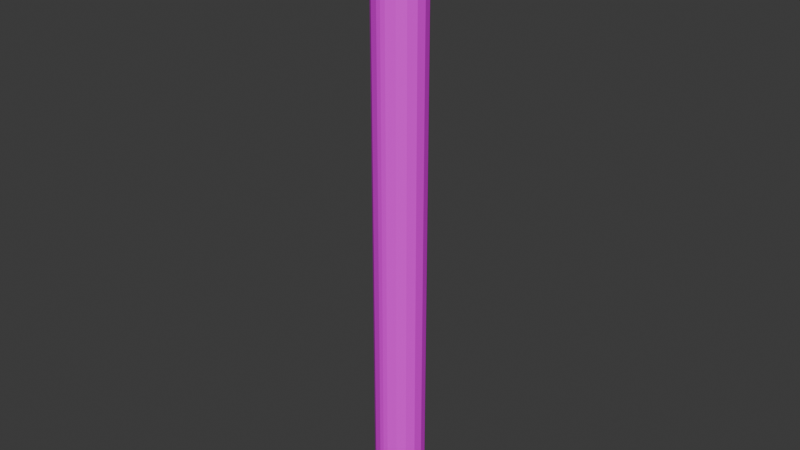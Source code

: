 # Source: cigarette.blend  (saved by Blender 4.4.30; exported with 4.5.12 LTS)
import bpy
from mathutils import Matrix  # noqa: F401  (used for matrix-valued properties, if any)

bpy.ops.wm.read_factory_settings(use_empty=True)
scene = bpy.context.scene
scene.name = 'Scene'

# ---- collections
col_collection = bpy.data.collections.new('Collection'); scene.collection.children.link(col_collection)

# ---- images (referenced by path relative to the original .blend; pixels are not part of the script)
import os
ASSET_DIR = os.environ.get("B2B_ASSET_DIR", "")  # directory of the original .blend (textures are referenced by path, not embedded)
HERE = os.path.dirname(os.path.abspath(__file__))  # packed textures are extracted next to this script under _unpacked/

def load_image(name, relpath, width, height, colorspace="sRGB"):
    """Load a texture the original file referenced (path relative to the .blend, or extracted next to this script)."""
    p = next((c for c in (os.path.join(HERE, relpath), os.path.join(ASSET_DIR, relpath)) if relpath and os.path.exists(c)), "")
    if p:
        img = bpy.data.images.load(p, check_existing=True)
        img.name = name
    else:  # same state as the original file: an image datablock whose file is absent (Cycles renders it pink)
        img = bpy.data.images.new(name, width, height)
        img.source = "FILE"
        img.filepath = "//" + (relpath or name)
    img.colorspace_settings.name = colorspace
    return img
img_cigarette_jpg = load_image('cigarette.jpg', 'cigarette.jpg', 1024, 1024, 'sRGB')

# ---- materials (node trees are filled in below, after node groups)
mat_cigarette = bpy.data.materials.new('cigarette')
mat_cigarette.alpha_threshold = 0.0
mat_cigarette.roughness = 0.5
mat_cigarette.line_color = (0.0, 0.0, 0.0, 1.0)

# ---- material node trees
mat_cigarette.use_nodes = True; mat_cigarette.node_tree.nodes.clear()
_N = mat_cigarette.node_tree.nodes; _L = mat_cigarette.node_tree.links
n0 = _N.new('ShaderNodeOutputMaterial'); n0.name = 'Material Output'; n0.location = (300, 300)
n1 = _N.new('ShaderNodeBsdfPrincipled'); n1.name = 'Principled BSDF'; n1.location = (10, 300)
n1.inputs[3].default_value = 1.45
n2 = _N.new('ShaderNodeTexImage'); n2.name = 'Image Texture'; n2.location = (-280, 280)
n2.image = img_cigarette_jpg
n2.interpolation = 'Closest'
_L.new(n1.outputs[0], n0.inputs[0])
_L.new(n2.outputs[0], n1.inputs[0])
n0.is_active_output = True

# ---- world
world_world = bpy.data.worlds.new('World'); scene.world = world_world
world_world.use_nodes = True; world_world.node_tree.nodes.clear()
_N = world_world.node_tree.nodes; _L = world_world.node_tree.links
n0 = _N.new('ShaderNodeOutputWorld'); n0.name = 'World Output'; n0.location = (300, 300)
n1 = _N.new('ShaderNodeBackground'); n1.name = 'Background'; n1.location = (10, 300)
n1.inputs[0].default_value = (0.05088, 0.05088, 0.05088, 1.0)
_L.new(n1.outputs[0], n0.inputs[0])
n0.is_active_output = True
world_world.color = (0.05088, 0.05088, 0.05088)
world_world.sun_shadow_jitter_overblur = 0.0

# ---- meshes
me_cylinder = bpy.data.meshes.new('Cylinder')
me_cylinder.from_pydata([(0.0, 0.43, -3.0), (0.1553, 0.401, -3.0), (0.2897, 0.3178, -3.0), (0.3849, 0.1917, -3.0), (0.4282, 0.03968, -3.0), (0.4136, -0.1177, -3.0), (0.3431, -0.2591, -3.0), (0.2264, -0.3656, -3.0), (0.07901, -0.4227, -3.0), (0.0, -0.4314, -3.0), (0.0, 0.43, -1.8), (0.1553, 0.401, -1.8), (0.2897, 0.3178, -1.8), (0.3849, 0.1917, -1.8), (0.4282, 0.03968, -1.8), (0.4136, -0.1177, -1.8), (0.3431, -0.2591, -1.8), (0.2264, -0.3656, -1.8), (0.07901, -0.4227, -1.8), (0.0, -0.4314, -1.8), (0.09402, -0.3654, -1.786), (0.0, -0.3733, -1.786), (0.2274, -0.3137, -1.786), (0.3332, -0.2173, -1.786), (0.3969, -0.08921, -1.786), (0.4101, 0.05325, -1.786), (0.371, 0.1909, -1.786), (0.2848, 0.305, -1.786), (0.1631, 0.3804, -1.786), (0.0, 0.4066, -1.786)], [], [(3, 4, 5, 6), (2, 3, 6, 7), (1, 2, 7, 8), (1, 8, 9, 0), (8, 18, 19, 9), (7, 17, 18, 8), (6, 16, 17, 7), (5, 15, 16, 6), (4, 14, 15, 5), (3, 13, 14, 4), (2, 12, 13, 3), (1, 11, 12, 2), (0, 10, 11, 1), (16, 15, 24, 23), (20, 22, 23, 24, 25, 26, 27, 28, 29, 21), (19, 18, 20, 21), (12, 11, 28, 27), (15, 14, 25, 24), (18, 17, 22, 20), (11, 10, 29, 28), (14, 13, 26, 25), (17, 16, 23, 22), (13, 12, 27, 26)])
_uv = me_cylinder.uv_layers.new(name='UVMap')
_uv.uv.foreach_set('vector', [0.4412, 0.8699, 0.4184, 0.7896, 0.4261, 0.7064, 0.4633, 0.6317, 0.4916, 0.9365, 0.4412, 0.8699, 0.4633, 0.6317, 0.525, 0.5754, 0.5626, 0.9805, 0.4916, 0.9365, 0.525, 0.5754, 0.6029, 0.5453, 0.5626, 0.9805, 0.6029, 0.5453, 0.6446, 0.5406, 0.6446, 0.9958, 0.0, 1.0, 0.0, 0.8, 0.01325, 0.8, 0.01325, 1.0, 0.0, 1.0, 0.0, 0.8, 0.01946, 0.8, 0.01946, 1.0, 0.1898, 1.0, 0.1898, 0.8, 0.2093, 0.8, 0.2093, 1.0, 0.1653, 1.0, 0.1653, 0.8, 0.1898, 0.8, 0.1898, 1.0, 0.1389, 1.0, 0.1389, 0.8, 0.1653, 0.8, 0.1653, 1.0, 0.1144, 1.0, 0.1144, 0.8, 0.1389, 0.8, 0.1389, 1.0, 0.3797, 1.0, 0.3797, 0.8, 0.3991, 0.8, 0.3991, 1.0, 0.3551, 1.0, 0.3551, 0.8, 0.3797, 0.8, 0.3797, 1.0, 0.3288, 1.0, 0.3288, 0.8, 0.3551, 0.8, 0.3551, 1.0, 0.1898, 0.8, 0.1653, 0.8, 0.1653, 0.8, 0.1898, 0.8, 0.7168, 0.5612, 0.7834, 0.587, 0.8362, 0.6351, 0.868, 0.6991, 0.8746, 0.7702, 0.8551, 0.8389, 0.812, 0.8959, 0.7513, 0.9336, 0.681, 0.9467, 0.681, 0.5572, 0.01325, 0.8, 0.0, 0.8, 0.0, 0.8, 0.01325, 0.8, 0.3797, 0.8, 0.3551, 0.8, 0.3551, 0.8, 0.3797, 0.8, 0.1653, 0.8, 0.1389, 0.8, 0.1389, 0.8, 0.1653, 0.8, 0.01946, 0.8, 0.0, 0.8, 0.0, 0.8, 0.01946, 0.8, 0.3551, 0.8, 0.3288, 0.8, 0.3288, 0.8, 0.3551, 0.8, 0.1389, 0.8, 0.1144, 0.8, 0.1144, 0.8, 0.1389, 0.8, 0.2093, 0.8, 0.1898, 0.8, 0.1898, 0.8, 0.2093, 0.8, 0.3991, 0.8, 0.3797, 0.8, 0.3797, 0.8, 0.3991, 0.8])
me_cylinder.materials.append(mat_cigarette)
me_cylinder.update()
me_cylinder_003 = bpy.data.meshes.new('Cylinder.003')
me_cylinder_003.from_pydata([(0.0, 0.43, -0.6), (0.0, 0.43, 0.6), (0.1553, 0.401, 0.6), (0.1553, 0.401, -0.6), (0.2897, 0.3178, 0.6), (0.2897, 0.3178, -0.6), (0.3849, 0.1917, 0.6), (0.3849, 0.1917, -0.6), (0.4282, 0.03968, 0.6), (0.4282, 0.03968, -0.6), (0.4136, -0.1177, 0.6), (0.4136, -0.1177, -0.6), (0.3431, -0.2591, 0.6), (0.3431, -0.2591, -0.6), (0.2264, -0.3656, 0.6), (0.2264, -0.3656, -0.6), (0.07901, -0.4227, 0.6), (0.07901, -0.4227, -0.6), (0.0, -0.4314, 0.6), (0.0, -0.4314, -0.6), (0.09573, -0.3789, 0.6108), (0.0, -0.3867, 0.6108), (0.227, -0.328, 0.6108), (0.331, -0.2332, 0.6108), (0.3937, -0.1072, 0.6108), (0.4067, 0.03298, 0.6108), (0.3682, 0.1684, 0.6108), (0.2834, 0.2807, 0.6108), (0.1637, 0.3548, 0.6108), (0.0, 0.3807, 0.6108)], [], [(17, 16, 18, 19), (15, 14, 16, 17), (13, 12, 14, 15), (11, 10, 12, 13), (9, 8, 10, 11), (7, 6, 8, 9), (5, 4, 6, 7), (3, 2, 4, 5), (0, 1, 2, 3), (10, 8, 25, 24), (14, 12, 23, 22), (4, 2, 28, 27), (18, 16, 20, 21), (24, 25, 26, 23), (23, 26, 27, 22), (22, 27, 28, 20), (20, 28, 29, 21), (6, 4, 27, 26), (16, 14, 22, 20), (2, 1, 29, 28), (12, 10, 24, 23), (8, 6, 26, 25)])
_uv = me_cylinder_003.uv_layers.new(name='UVMap')
_uv.uv.foreach_set('vector', [0.0, 0.6, 0.0, 0.4, 0.01325, 0.4, 0.01325, 0.6, 0.0, 0.6, 0.0, 0.4, 0.01946, 0.4, 0.01946, 0.6, 0.1898, 0.6, 0.1898, 0.4, 0.2093, 0.4, 0.2093, 0.6, 0.1653, 0.6, 0.1653, 0.4, 0.1898, 0.4, 0.1898, 0.6, 0.1389, 0.6, 0.1389, 0.4, 0.1653, 0.4, 0.1653, 0.6, 0.1144, 0.6, 0.1144, 0.4, 0.1389, 0.4, 0.1389, 0.6, 0.3797, 0.6, 0.3797, 0.4, 0.3991, 0.4, 0.3991, 0.6, 0.3551, 0.6, 0.3551, 0.4, 0.3797, 0.4, 0.3797, 0.6, 0.3288, 0.6, 0.3288, 0.4, 0.3551, 0.4, 0.3551, 0.6, 0.684, 0.7928, 0.6796, 0.7451, 0.6861, 0.7471, 0.69, 0.7896, 0.7408, 0.8681, 0.7054, 0.8358, 0.7091, 0.8279, 0.7406, 0.8567, 0.7216, 0.6606, 0.7624, 0.6354, 0.7598, 0.6494, 0.7235, 0.6719, 0.8095, 0.8881, 0.7855, 0.8854, 0.7805, 0.8721, 0.8095, 0.8745, 0.69, 0.7896, 0.6861, 0.7471, 0.6978, 0.706, 0.7091, 0.8279, 0.7091, 0.8279, 0.6978, 0.706, 0.7235, 0.6719, 0.7406, 0.8567, 0.7406, 0.8567, 0.7235, 0.6719, 0.7598, 0.6494, 0.7805, 0.8721, 0.7805, 0.8721, 0.7598, 0.6494, 0.8095, 0.6416, 0.8095, 0.8745, 0.6927, 0.6989, 0.7216, 0.6606, 0.7235, 0.6719, 0.6978, 0.706, 0.7855, 0.8854, 0.7408, 0.8681, 0.7406, 0.8567, 0.7805, 0.8721, 0.7624, 0.6354, 0.8095, 0.6266, 0.8095, 0.6416, 0.7598, 0.6494, 0.7054, 0.8358, 0.684, 0.7928, 0.69, 0.7896, 0.7091, 0.8279, 0.6796, 0.7451, 0.6927, 0.6989, 0.6978, 0.706, 0.6861, 0.7471])
me_cylinder_003.materials.append(mat_cigarette)
me_cylinder_003.update()
me_cylinder_004 = bpy.data.meshes.new('Cylinder.004')
me_cylinder_004.from_pydata([(0.0, 0.43, -1.8), (0.0, 0.43, -0.6), (0.1553, 0.401, -0.6), (0.1553, 0.401, -1.8), (0.2897, 0.3178, -0.6), (0.2897, 0.3178, -1.8), (0.3849, 0.1917, -0.6), (0.3849, 0.1917, -1.8), (0.4282, 0.03968, -0.6), (0.4282, 0.03968, -1.8), (0.4136, -0.1177, -0.6), (0.4136, -0.1177, -1.8), (0.3431, -0.2591, -0.6), (0.3431, -0.2591, -1.8), (0.2264, -0.3656, -0.6), (0.2264, -0.3656, -1.8), (0.07901, -0.4227, -0.6), (0.07901, -0.4227, -1.8), (0.0, -0.4314, -0.6), (0.0, -0.4314, -1.8), (0.09438, -0.3824, -0.6), (0.0, -0.3903, -0.6), (0.2269, -0.331, -0.6), (0.332, -0.2353, -0.6), (0.3953, -0.108, -0.6), (0.4085, 0.03352, -0.6), (0.3696, 0.1702, -0.6), (0.2839, 0.2837, -0.6), (0.163, 0.3585, -0.6), (0.0, 0.3846, -0.6)], [], [(17, 16, 18, 19), (15, 14, 16, 17), (13, 12, 14, 15), (11, 10, 12, 13), (9, 8, 10, 11), (7, 6, 8, 9), (5, 4, 6, 7), (3, 2, 4, 5), (0, 1, 2, 3), (18, 16, 20, 21), (8, 6, 26, 25), (12, 10, 24, 23), (2, 1, 29, 28), (24, 25, 26, 23), (23, 26, 27, 22), (22, 27, 28, 20), (20, 28, 29, 21), (4, 2, 28, 27), (14, 12, 23, 22), (10, 8, 25, 24), (6, 4, 27, 26), (16, 14, 22, 20)])
_uv = me_cylinder_004.uv_layers.new(name='UVMap')
_uv.uv.foreach_set('vector', [0.0, 0.8, 0.0, 0.6, 0.01325, 0.6, 0.01325, 0.8, 0.0, 0.8, 0.0, 0.6, 0.01946, 0.6, 0.01946, 0.8, 0.1898, 0.8, 0.1898, 0.6, 0.2093, 0.6, 0.2093, 0.8, 0.1653, 0.8, 0.1653, 0.6, 0.1898, 0.6, 0.1898, 0.8, 0.1389, 0.8, 0.1389, 0.6, 0.1653, 0.6, 0.1653, 0.8, 0.1144, 0.8, 0.1144, 0.6, 0.1389, 0.6, 0.1389, 0.8, 0.3797, 0.8, 0.3797, 0.6, 0.3991, 0.6, 0.3991, 0.8, 0.3551, 0.8, 0.3551, 0.6, 0.3797, 0.6, 0.3797, 0.8, 0.3288, 0.8, 0.3288, 0.6, 0.3551, 0.6, 0.3551, 0.8, 0.6855, 0.5698, 0.7187, 0.5735, 0.7252, 0.5905, 0.6855, 0.5872, 0.8657, 0.7681, 0.8475, 0.8321, 0.841, 0.8231, 0.8574, 0.7655, 0.8299, 0.6424, 0.8596, 0.7019, 0.8519, 0.706, 0.8252, 0.6524, 0.7509, 0.9202, 0.6855, 0.9324, 0.6855, 0.9133, 0.7541, 0.9023, 0.8519, 0.706, 0.8574, 0.7655, 0.841, 0.8231, 0.8252, 0.6524, 0.8252, 0.6524, 0.841, 0.8231, 0.805, 0.8708, 0.781, 0.6121, 0.781, 0.6121, 0.805, 0.8708, 0.7541, 0.9023, 0.7252, 0.5905, 0.7252, 0.5905, 0.7541, 0.9023, 0.6855, 0.9133, 0.6855, 0.5872, 0.8074, 0.8852, 0.7509, 0.9202, 0.7541, 0.9023, 0.805, 0.8708, 0.7808, 0.5975, 0.8299, 0.6424, 0.8252, 0.6524, 0.781, 0.6121, 0.8596, 0.7019, 0.8657, 0.7681, 0.8574, 0.7655, 0.8519, 0.706, 0.8475, 0.8321, 0.8074, 0.8852, 0.805, 0.8708, 0.841, 0.8231, 0.7187, 0.5735, 0.7808, 0.5975, 0.781, 0.6121, 0.7252, 0.5905])
me_cylinder_004.materials.append(mat_cigarette)
me_cylinder_004.update()
me_cylinder_005 = bpy.data.meshes.new('Cylinder.005')
me_cylinder_005.from_pydata([(0.0, 0.43, 3.0), (0.1553, 0.401, 3.0), (0.2897, 0.3178, 3.0), (0.3849, 0.1917, 3.0), (0.4282, 0.03968, 3.0), (0.4136, -0.1177, 3.0), (0.3431, -0.2591, 3.0), (0.2264, -0.3656, 3.0), (0.07901, -0.4227, 3.0), (0.0, -0.4314, 3.0), (0.0, 0.43, 3.0), (0.1553, 0.401, 3.0), (0.2897, 0.3178, 3.0), (0.3849, 0.1917, 3.0), (0.4282, 0.03968, 3.0), (0.4136, -0.1177, 3.0), (0.3431, -0.2591, 3.0), (0.2264, -0.3656, 3.0), (0.07901, -0.4227, 3.0), (0.0, -0.4314, 3.0), (0.0, 0.43, 1.8), (0.1553, 0.401, 1.8), (0.2897, 0.3178, 1.8), (0.3849, 0.1917, 1.8), (0.4282, 0.03968, 1.8), (0.4136, -0.1177, 1.8), (0.3431, -0.2591, 1.8), (0.2264, -0.3656, 1.8), (0.07901, -0.4227, 1.8), (0.0, -0.4314, 1.8), (0.1664, 0.3401, 3.006), (0.0, 0.3649, 3.006), (0.2814, 0.2689, 3.006), (0.3629, 0.1609, 3.006), (0.3999, 0.03084, 3.006), (0.3874, -0.1038, 3.006), (0.3271, -0.2249, 3.006), (0.2272, -0.316, 3.006), (0.1011, -0.3649, 3.006), (0.0, -0.3724, 3.006), (0.0, 0.43, 1.8), (0.1553, 0.401, 1.8), (0.2897, 0.3178, 1.8), (0.3849, 0.1917, 1.8), (0.4282, 0.03968, 1.8), (0.4136, -0.1177, 1.8), (0.3431, -0.2591, 1.8), (0.2264, -0.3656, 1.8), (0.07901, -0.4227, 1.8), (0.0, -0.4314, 1.8), (0.105, -0.3545, 1.81), (0.0, -0.3617, 1.81), (0.2273, -0.3071, 1.81), (0.3243, -0.2188, 1.81), (0.3827, -0.1013, 1.81), (0.3948, 0.02925, 1.81), (0.3589, 0.1554, 1.81), (0.2799, 0.2601, 1.81), (0.1684, 0.3291, 1.81), (0.0, 0.3532, 1.81)], [], [(4, 5, 6, 3), (3, 6, 7, 2), (2, 7, 8, 1), (0, 1, 8, 9), (20, 10, 11, 21), (21, 11, 12, 22), (22, 12, 13, 23), (23, 13, 14, 24), (24, 14, 15, 25), (25, 15, 16, 26), (26, 16, 17, 27), (27, 17, 18, 28), (28, 18, 19, 29), (34, 33, 36, 35), (33, 32, 37, 36), (32, 30, 38, 37), (31, 39, 38, 30), (8, 7, 37, 38), (5, 4, 34, 35), (2, 1, 30, 32), (9, 8, 38, 39), (6, 5, 35, 36), (3, 2, 32, 33), (7, 6, 36, 37), (4, 3, 33, 34), (1, 0, 31, 30), (43, 42, 57, 56), (45, 44, 55, 54), (47, 46, 53, 52), (42, 41, 58, 57), (50, 58, 59, 51), (52, 57, 58, 50), (53, 56, 57, 52), (54, 55, 56, 53), (48, 47, 52, 50), (41, 40, 59, 58), (46, 45, 54, 53), (44, 43, 56, 55), (49, 48, 50, 51)])
_uv = me_cylinder_005.uv_layers.new(name='UVMap')
_uv.uv.foreach_set('vector', [0.9014, 0.7871, 0.8936, 0.7035, 0.8562, 0.6283, 0.8784, 0.8679, 0.8784, 0.8679, 0.8562, 0.6283, 0.7941, 0.5717, 0.8278, 0.9349, 0.8278, 0.9349, 0.7941, 0.5717, 0.7158, 0.5414, 0.7564, 0.9791, 0.6738, 0.9945, 0.7564, 0.9791, 0.7158, 0.5414, 0.6738, 0.5367, 0.3288, 0.2, 0.3288, 0.0, 0.3551, 0.0, 0.3551, 0.2, 0.3551, 0.2, 0.3551, 0.0, 0.3797, 0.0, 0.3797, 0.2, 0.3797, 0.2, 0.3797, 0.0, 0.3991, 0.0, 0.3991, 0.2, 0.1144, 0.2, 0.1144, 0.0, 0.1389, 0.0, 0.1389, 0.2, 0.1389, 0.2, 0.1389, 0.0, 0.1653, 0.0, 0.1653, 0.2, 0.1653, 0.2, 0.1653, 0.0, 0.1898, 0.0, 0.1898, 0.2, 0.1898, 0.2, 0.1898, 0.0, 0.2093, 0.0, 0.2093, 0.2, 0.0, 0.2, 0.0, 0.0, 0.01946, 0.0, 0.01946, 0.2, 0.0, 0.2, 0.0, 0.0, 0.01325, 0.0, 0.01325, 0.2, 0.9014, 0.7871, 0.8784, 0.8679, 0.8562, 0.6283, 0.8936, 0.7035, 0.8784, 0.8679, 0.8278, 0.9349, 0.7941, 0.5717, 0.8562, 0.6283, 0.8278, 0.9349, 0.7564, 0.9791, 0.7158, 0.5414, 0.7941, 0.5717, 0.6738, 0.9945, 0.6738, 0.5367, 0.7158, 0.5414, 0.7564, 0.9791, 0.7158, 0.5414, 0.7941, 0.5717, 0.7941, 0.5717, 0.7158, 0.5414, 0.8936, 0.7035, 0.9014, 0.7871, 0.9014, 0.7871, 0.8936, 0.7035, 0.8278, 0.9349, 0.7564, 0.9791, 0.7564, 0.9791, 0.8278, 0.9349, 0.6738, 0.5367, 0.7158, 0.5414, 0.7158, 0.5414, 0.6738, 0.5367, 0.8562, 0.6283, 0.8936, 0.7035, 0.8936, 0.7035, 0.8562, 0.6283, 0.8784, 0.8679, 0.8278, 0.9349, 0.8278, 0.9349, 0.8784, 0.8679, 0.7941, 0.5717, 0.8562, 0.6283, 0.8562, 0.6283, 0.7941, 0.5717, 0.9014, 0.7871, 0.8784, 0.8679, 0.8784, 0.8679, 0.9014, 0.7871, 0.7564, 0.9791, 0.6738, 0.9945, 0.6738, 0.9945, 0.7564, 0.9791, 0.6931, 0.686, 0.7241, 0.6446, 0.7278, 0.6635, 0.7021, 0.6979, 0.6838, 0.7878, 0.6791, 0.736, 0.6904, 0.7394, 0.6943, 0.7824, 0.7448, 0.8695, 0.7067, 0.8344, 0.7133, 0.8211, 0.7449, 0.8502, 0.7241, 0.6446, 0.7679, 0.6173, 0.7641, 0.6409, 0.7278, 0.6635, 0.7135, 0.6103, 0.7258, 0.7429, 0.7008, 0.7476, 0.7008, 0.6089, 0.7373, 0.6195, 0.7475, 0.7295, 0.7258, 0.7429, 0.7135, 0.6103, 0.7561, 0.6367, 0.7628, 0.7092, 0.7475, 0.7295, 0.7373, 0.6195, 0.7674, 0.6594, 0.7697, 0.6848, 0.7628, 0.7092, 0.7561, 0.6367, 0.7927, 0.8884, 0.7448, 0.8695, 0.7449, 0.8502, 0.7847, 0.8659, 0.7679, 0.6173, 0.8185, 0.6078, 0.8189, 0.6331, 0.7641, 0.6409, 0.7067, 0.8344, 0.6838, 0.7878, 0.6943, 0.7824, 0.7133, 0.8211, 0.6791, 0.736, 0.6931, 0.686, 0.7021, 0.6979, 0.6904, 0.7394, 0.8185, 0.8913, 0.7927, 0.8884, 0.7847, 0.8659, 0.8189, 0.8683])
me_cylinder_005.materials.append(mat_cigarette)
me_cylinder_005.update()
me_cylinder_006 = bpy.data.meshes.new('Cylinder.006')
me_cylinder_006.from_pydata([(0.0, 0.43, 0.6), (0.0, 0.43, 1.8), (0.1553, 0.401, 1.8), (0.1553, 0.401, 0.6), (0.2897, 0.3178, 1.8), (0.2897, 0.3178, 0.6), (0.3849, 0.1917, 1.8), (0.3849, 0.1917, 0.6), (0.4282, 0.03968, 1.8), (0.4282, 0.03968, 0.6), (0.4136, -0.1177, 1.8), (0.4136, -0.1177, 0.6), (0.3431, -0.2591, 1.8), (0.3431, -0.2591, 0.6), (0.2264, -0.3656, 1.8), (0.2264, -0.3656, 0.6), (0.07901, -0.4227, 1.8), (0.07901, -0.4227, 0.6), (0.0, -0.4314, 1.8), (0.0, -0.4314, 0.6), (0.09986, -0.368, 1.813), (0.0, -0.3756, 1.813), (0.2271, -0.3187, 1.813), (0.328, -0.2268, 1.813), (0.3889, -0.1046, 1.813), (0.4014, 0.03132, 1.813), (0.3641, 0.1626, 1.813), (0.2818, 0.2715, 1.813), (0.1658, 0.3434, 1.813), (0.0, 0.3685, 1.813)], [], [(17, 16, 18, 19), (15, 14, 16, 17), (13, 12, 14, 15), (11, 10, 12, 13), (9, 8, 10, 11), (7, 6, 8, 9), (5, 4, 6, 7), (3, 2, 4, 5), (0, 1, 2, 3), (12, 10, 24, 23), (2, 1, 29, 28), (16, 14, 22, 20), (6, 4, 27, 26), (20, 28, 29, 21), (22, 27, 28, 20), (23, 26, 27, 22), (24, 25, 26, 23), (8, 6, 26, 25), (18, 16, 20, 21), (4, 2, 28, 27), (14, 12, 23, 22), (10, 8, 25, 24)])
_uv = me_cylinder_006.uv_layers.new(name='UVMap')
_uv.uv.foreach_set('vector', [0.0, 0.275, 0.0, 0.075, 0.01325, 0.075, 0.01325, 0.275, 0.0, 0.275, 0.0, 0.075, 0.01946, 0.075, 0.01946, 0.275, 0.1898, 0.275, 0.1898, 0.075, 0.2093, 0.075, 0.2093, 0.275, 0.1653, 0.275, 0.1653, 0.075, 0.1898, 0.075, 0.1898, 0.275, 0.1389, 0.275, 0.1389, 0.075, 0.1653, 0.075, 0.1653, 0.275, 0.1144, 0.275, 0.1144, 0.075, 0.1389, 0.075, 0.1389, 0.275, 0.3797, 0.275, 0.3797, 0.075, 0.3991, 0.075, 0.3991, 0.275, 0.3551, 0.275, 0.3551, 0.075, 0.3797, 0.075, 0.3797, 0.275, 0.3288, 0.275, 0.3288, 0.075, 0.3551, 0.075, 0.3551, 0.275, 0.7176, 0.8384, 0.6974, 0.7972, 0.7051, 0.7934, 0.7225, 0.829, 0.7715, 0.6466, 0.8161, 0.6383, 0.8167, 0.6561, 0.7691, 0.6633, 0.7934, 0.8862, 0.7511, 0.8695, 0.7515, 0.8558, 0.788, 0.8702, 0.7056, 0.7073, 0.7329, 0.6707, 0.7358, 0.6841, 0.7122, 0.7157, 0.788, 0.8702, 0.7691, 0.6633, 0.8167, 0.6561, 0.8167, 0.8725, 0.7515, 0.8558, 0.7358, 0.6841, 0.7691, 0.6633, 0.788, 0.8702, 0.7225, 0.829, 0.7122, 0.7157, 0.7358, 0.6841, 0.7515, 0.8558, 0.7051, 0.7934, 0.7015, 0.7539, 0.7122, 0.7157, 0.7225, 0.829, 0.6932, 0.7515, 0.7056, 0.7073, 0.7122, 0.7157, 0.7015, 0.7539, 0.8161, 0.8888, 0.7934, 0.8862, 0.788, 0.8702, 0.8167, 0.8725, 0.7329, 0.6707, 0.7715, 0.6466, 0.7691, 0.6633, 0.7358, 0.6841, 0.7511, 0.8695, 0.7176, 0.8384, 0.7225, 0.829, 0.7515, 0.8558, 0.6974, 0.7972, 0.6932, 0.7515, 0.7015, 0.7539, 0.7051, 0.7934])
me_cylinder_006.materials.append(mat_cigarette)
me_cylinder_006.update()

# ---- objects
ob_bottom = bpy.data.objects.new('bottom', me_cylinder)
ob_middle02 = bpy.data.objects.new('middle02', me_cylinder_003)
ob_middle01 = bpy.data.objects.new('middle01', me_cylinder_004)
ob_top = bpy.data.objects.new('top', me_cylinder_005)
ob_cigarrete = bpy.data.objects.new('cigarrete', None)
ob_middle03 = bpy.data.objects.new('middle03', me_cylinder_006)

# ---- transforms, parenting, visibility, modifiers, constraints
ob_bottom.parent = ob_cigarrete
ob_bottom.location = (0.0, 0.0, 3.0)
ob_bottom.scale = (0.5718, 0.5718, 1.0)
_m = ob_bottom.modifiers.new('Mirror', 'MIRROR')
_m.use_clip = True
ob_middle02.parent = ob_cigarrete
ob_middle02.location = (0.0, 0.0, 3.0)
ob_middle02.scale = (0.5718, 0.5718, 1.0)
_m = ob_middle02.modifiers.new('Mirror', 'MIRROR')
_m.use_clip = True
ob_middle01.parent = ob_cigarrete
ob_middle01.location = (0.0, 0.0, 3.0)
ob_middle01.scale = (0.5718, 0.5718, 1.0)
_m = ob_middle01.modifiers.new('Mirror', 'MIRROR')
_m.use_clip = True
ob_top.parent = ob_cigarrete
ob_top.location = (0.0, 0.0, 3.0)
ob_top.scale = (0.5718, 0.5718, 1.0)
_m = ob_top.modifiers.new('Mirror', 'MIRROR')
_m.use_clip = True
ob_cigarrete.location = (0.0, 0.0, 0.0)
ob_middle03.parent = ob_cigarrete
ob_middle03.location = (0.0, 0.0, 3.0)
ob_middle03.scale = (0.5718, 0.5718, 1.0)
_m = ob_middle03.modifiers.new('Mirror', 'MIRROR')
_m.use_clip = True

# ---- collection membership
col_collection.objects.link(ob_bottom)
col_collection.objects.link(ob_middle02)
col_collection.objects.link(ob_middle01)
col_collection.objects.link(ob_top)
col_collection.objects.link(ob_cigarrete)
col_collection.objects.link(ob_middle03)

# ---- scene / render settings (as saved in the file)
scene.frame_start = 1; scene.frame_end = 250; scene.frame_set(1)
scene.render.engine = 'BLENDER_EEVEE_NEXT'
bpy.context.view_layer.update()

# ---- added for rendering (the .blend has no active camera and no usable light): camera, sun
cam_auto = bpy.data.cameras.new('AutoCamera')
cam_auto.lens = 50.0
cam_auto.sensor_width = 36.0
cam_auto.clip_end = 1000.0
ob_auto_camera = bpy.data.objects.new('AutoCamera', cam_auto)
scene.collection.objects.link(ob_auto_camera)
ob_auto_camera.location = (5.5943, -6.71357, 7.47864)
ob_auto_camera.rotation_euler = (1.09748, -7.21219e-08, 0.694738)
scene.camera = ob_auto_camera
light_auto_sun = bpy.data.lights.new('AutoSun', 'SUN')
light_auto_sun.energy = 3.0
light_auto_sun.angle = 0.0523599
ob_auto_sun = bpy.data.objects.new('AutoSun', light_auto_sun)
scene.collection.objects.link(ob_auto_sun)
ob_auto_sun.rotation_euler = (0.872665, 0.174533, 0.523599)
bpy.context.view_layer.update()
